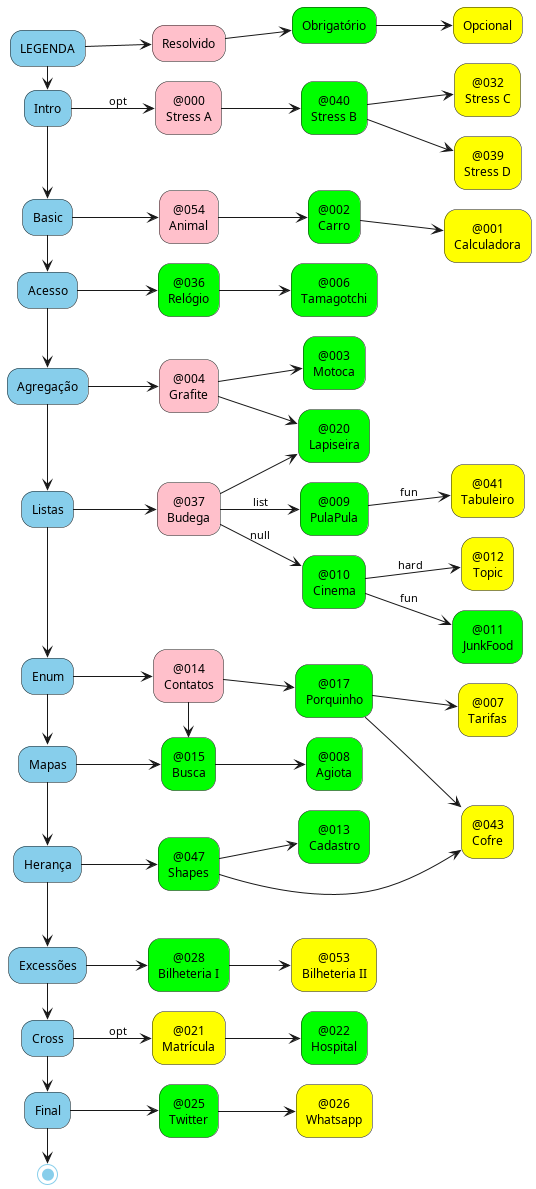

The diagram above was rendered by PlantUML. Its source (embedded in the PNG):
@startuml flow

skinparam defaulttextalignment center
left to right direction

"LEGENDA" #skyblue --> "Resolvido" #pink
                --> "Obrigatório" #lime
                --> "Opcional" #yellow



"Intro" #skyblue         --> [opt] "@000\nStress A" #pink
                 --> [ ] "@040\nStress B" #lime
                 --> [ ] "@032\nStress C" #yellow
"@040\nStress B" --> [ ] "@039\nStress D" #yellow

"LEGENDA" -> "Intro"
        -> [ ]"Basic"      #skyblue
        -> [ ]"Acesso"     #skyblue
        -> [ ]"Agregação"  #skyblue
        -> [ ]"Listas"     #skyblue
        -> [ ] "Enum"      #skyblue
        -> [ ] "Mapas"     #skyblue
        -> [ ] "Herança"   #skyblue
        -> [ ] "Excessões" #skyblue
        -> [ ] "Cross"     #skyblue
        -> [ ] "Final"     #skyblue
        -> [ ] (*) #skyblue

"Basic" --> [ ]"@054\nAnimal" #pink
        --> [ ]"@002\nCarro" #lime
        --> [ ]"@001\nCalculadora" #yellow

"Acesso"        --> [ ]"@036\nRelógio" #lime
"@036\nRelógio" --> [ ]"@006\nTamagotchi" #lime

"Agregação"     --> [ ]"@004\nGrafite" #pink
"@004\nGrafite" --> [ ]"@003\nMotoca" #lime

"Listas"             --> [    ]"@037\nBudega" #pink
"@037\nBudega"       --> [null]"@010\nCinema" #lime
"@037\nBudega"       --> [list]"@009\nPulaPula" #lime
"@004\nGrafite"      --> [    ]"@020\nLapiseira" #lime
"@037\nBudega"       --> [    ]"@020\nLapiseira" #lime
"@010\nCinema"       --> [hard]"@012\nTopic" #yellow
"@010\nCinema"       --> [fun ]"@011\nJunkFood" #lime
"@009\nPulaPula"     --> [fun ]"@041\nTabuleiro" #yellow
"Enum"               --> [ ] "@014\nContatos" #pink
"@014\nContatos"     --> [ ] "@017\nPorquinho" #lime
"@014\nContatos"      -> [ ] "@015\nBusca" #lime
"@017\nPorquinho"    --> [ ] "@007\nTarifas" #yellow
"Mapas"              --> [ ] "@015\nBusca" #lime
"@015\nBusca"        --> [ ] "@008\nAgiota" #lime
"Herança"            --> [ ] "@047\nShapes" #lime
"@047\nShapes"       --> [ ] "@013\nCadastro" #lime
"@047\nShapes"       --> [ ] "@043\nCofre" #lime
"@017\nPorquinho"    --> [ ] "@043\nCofre" #yellow
"Excessões"          --> [ ] "@028\nBilheteria I" #lime
"@028\nBilheteria I" --> [ ] "@053\nBilheteria II" #yellow
"Cross"              --> [opt] "@021\nMatrícula" #yellow
"@021\nMatrícula" --> [ ] "@022\nHospital" #lime
"Final" --> [ ] "@025\nTwitter" #lime
"@025\nTwitter" --> [ ] "@026\nWhatsapp" #yellow




@enduml